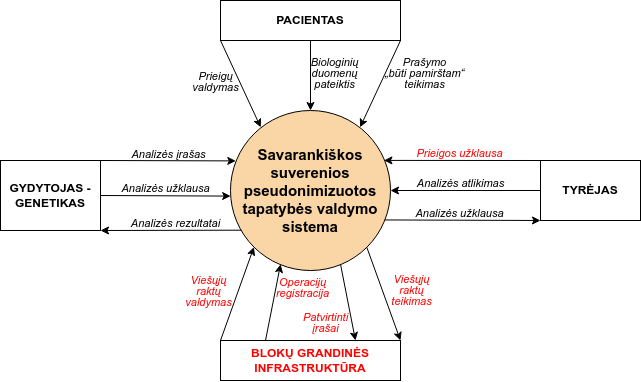

The diagram above was exported from draw.io. Its source (the exported page's mxGraphModel, read from the mxfile embedded in the PNG):
<mxGraphModel dx="946" dy="585" grid="1" gridSize="10" guides="1" tooltips="1" connect="1" arrows="1" fold="1" page="1" pageScale="1" pageWidth="850" pageHeight="1100" math="0" shadow="0">
  <root>
    <mxCell id="0" />
    <mxCell id="1" parent="0" />
    <mxCell id="z5R62NmVlcl_oEuctuTb-2" value="&lt;font style=&quot;font-size: 15px;&quot;&gt;&lt;b&gt;Savarankiškos suverenios pseudonimizuotos tapatybės valdymo sistema&lt;/b&gt;&lt;/font&gt;" style="ellipse;whiteSpace=wrap;html=1;aspect=fixed;fillColor=light-dark(#FAD6A6,#625441);" vertex="1" parent="1">
      <mxGeometry x="350" y="330" width="160" height="160" as="geometry" />
    </mxCell>
    <mxCell id="z5R62NmVlcl_oEuctuTb-3" value="&lt;b&gt;GYDYTOJAS - GENETIKAS&lt;/b&gt;" style="rounded=0;whiteSpace=wrap;html=1;" vertex="1" parent="1">
      <mxGeometry x="120" y="380" width="100" height="70" as="geometry" />
    </mxCell>
    <mxCell id="z5R62NmVlcl_oEuctuTb-4" value="&lt;b&gt;PACIENTAS&lt;/b&gt;" style="rounded=0;whiteSpace=wrap;html=1;" vertex="1" parent="1">
      <mxGeometry x="340" y="220" width="180" height="40" as="geometry" />
    </mxCell>
    <mxCell id="z5R62NmVlcl_oEuctuTb-5" value="&lt;b&gt;TYRĖJAS&lt;/b&gt;" style="rounded=0;whiteSpace=wrap;html=1;" vertex="1" parent="1">
      <mxGeometry x="660" y="380" width="100" height="60" as="geometry" />
    </mxCell>
    <mxCell id="z5R62NmVlcl_oEuctuTb-6" value="" style="endArrow=classic;html=1;rounded=0;exitX=0.5;exitY=1;exitDx=0;exitDy=0;entryX=0.5;entryY=0;entryDx=0;entryDy=0;" edge="1" parent="1" source="z5R62NmVlcl_oEuctuTb-4" target="z5R62NmVlcl_oEuctuTb-2">
      <mxGeometry relative="1" as="geometry">
        <mxPoint x="440" y="300" as="sourcePoint" />
        <mxPoint x="540" y="300" as="targetPoint" />
      </mxGeometry>
    </mxCell>
    <mxCell id="z5R62NmVlcl_oEuctuTb-7" value="&lt;div style=&quot;line-height: 100%;&quot;&gt;&lt;i&gt;Biologinių&lt;/i&gt;&lt;/div&gt;&lt;div style=&quot;line-height: 100%;&quot;&gt;&lt;i&gt;duomenų&lt;/i&gt;&lt;/div&gt;&lt;div style=&quot;line-height: 100%;&quot;&gt;&lt;i&gt;pateiktis&lt;/i&gt;&lt;/div&gt;" style="edgeLabel;resizable=0;html=1;;align=center;verticalAlign=middle;" connectable="0" vertex="1" parent="z5R62NmVlcl_oEuctuTb-6">
      <mxGeometry relative="1" as="geometry">
        <mxPoint x="24" y="-3" as="offset" />
      </mxGeometry>
    </mxCell>
    <mxCell id="z5R62NmVlcl_oEuctuTb-10" value="" style="endArrow=classic;html=1;rounded=0;entryX=0.033;entryY=0.315;entryDx=0;entryDy=0;exitX=1;exitY=0;exitDx=0;exitDy=0;entryPerimeter=0;" edge="1" parent="1" source="z5R62NmVlcl_oEuctuTb-3" target="z5R62NmVlcl_oEuctuTb-2">
      <mxGeometry relative="1" as="geometry">
        <mxPoint x="220" y="380" as="sourcePoint" />
        <mxPoint x="350.79999999999995" y="380.6600000000001" as="targetPoint" />
      </mxGeometry>
    </mxCell>
    <mxCell id="z5R62NmVlcl_oEuctuTb-11" value="&lt;div style=&quot;line-height: 100%;&quot;&gt;&lt;i&gt;Analizės&amp;nbsp;&lt;span style=&quot;background-color: light-dark(#ffffff, var(--ge-dark-color, #121212)); color: light-dark(rgb(0, 0, 0), rgb(255, 255, 255));&quot;&gt;įrašas&lt;/span&gt;&lt;/i&gt;&lt;/div&gt;" style="edgeLabel;resizable=0;html=1;;align=center;verticalAlign=middle;" connectable="0" vertex="1" parent="z5R62NmVlcl_oEuctuTb-10">
      <mxGeometry relative="1" as="geometry">
        <mxPoint y="-7" as="offset" />
      </mxGeometry>
    </mxCell>
    <mxCell id="z5R62NmVlcl_oEuctuTb-12" value="" style="endArrow=classic;html=1;rounded=0;exitX=0;exitY=0.5;exitDx=0;exitDy=0;entryX=1;entryY=0.5;entryDx=0;entryDy=0;" edge="1" parent="1" source="z5R62NmVlcl_oEuctuTb-5" target="z5R62NmVlcl_oEuctuTb-2">
      <mxGeometry relative="1" as="geometry">
        <mxPoint x="550" y="480" as="sourcePoint" />
        <mxPoint x="460" y="530" as="targetPoint" />
      </mxGeometry>
    </mxCell>
    <mxCell id="z5R62NmVlcl_oEuctuTb-13" value="&lt;div style=&quot;line-height: 100%;&quot;&gt;&lt;i&gt;Analizės atlikimas&lt;/i&gt;&lt;/div&gt;" style="edgeLabel;resizable=0;html=1;;align=center;verticalAlign=middle;" connectable="0" vertex="1" parent="z5R62NmVlcl_oEuctuTb-12">
      <mxGeometry relative="1" as="geometry">
        <mxPoint x="-5" y="-7" as="offset" />
      </mxGeometry>
    </mxCell>
    <mxCell id="z5R62NmVlcl_oEuctuTb-14" value="" style="endArrow=classic;html=1;rounded=0;entryX=0.001;entryY=0.535;entryDx=0;entryDy=0;entryPerimeter=0;exitX=1;exitY=0.5;exitDx=0;exitDy=0;" edge="1" parent="1" source="z5R62NmVlcl_oEuctuTb-3" target="z5R62NmVlcl_oEuctuTb-2">
      <mxGeometry relative="1" as="geometry">
        <mxPoint x="219.9999999999999" y="414.41" as="sourcePoint" />
        <mxPoint x="351.60000000000014" y="415.59" as="targetPoint" />
      </mxGeometry>
    </mxCell>
    <mxCell id="z5R62NmVlcl_oEuctuTb-15" value="&lt;div style=&quot;line-height: 100%;&quot;&gt;&lt;i&gt;Analizės&amp;nbsp;&lt;span style=&quot;background-color: light-dark(#ffffff, var(--ge-dark-color, #121212)); color: light-dark(rgb(0, 0, 0), rgb(255, 255, 255));&quot;&gt;užklausa&lt;/span&gt;&lt;/i&gt;&lt;/div&gt;" style="edgeLabel;resizable=0;html=1;;align=center;verticalAlign=middle;" connectable="0" vertex="1" parent="z5R62NmVlcl_oEuctuTb-14">
      <mxGeometry relative="1" as="geometry">
        <mxPoint y="-8" as="offset" />
      </mxGeometry>
    </mxCell>
    <mxCell id="z5R62NmVlcl_oEuctuTb-16" value="" style="endArrow=classic;html=1;rounded=0;exitX=1;exitY=1;exitDx=0;exitDy=0;entryX=0.81;entryY=0.105;entryDx=0;entryDy=0;entryPerimeter=0;" edge="1" parent="1" source="z5R62NmVlcl_oEuctuTb-4" target="z5R62NmVlcl_oEuctuTb-2">
      <mxGeometry relative="1" as="geometry">
        <mxPoint x="485" y="270" as="sourcePoint" />
        <mxPoint x="490" y="340" as="targetPoint" />
      </mxGeometry>
    </mxCell>
    <mxCell id="z5R62NmVlcl_oEuctuTb-17" value="&lt;div style=&quot;line-height: 100%;&quot;&gt;&lt;i&gt;Prašymo&lt;/i&gt;&lt;/div&gt;&lt;div style=&quot;line-height: 100%;&quot;&gt;&lt;i&gt;„būti pamirštam“&lt;/i&gt;&lt;/div&gt;&lt;div style=&quot;line-height: 100%;&quot;&gt;&lt;i&gt;teikimas&lt;/i&gt;&lt;/div&gt;" style="edgeLabel;resizable=0;html=1;;align=center;verticalAlign=middle;labelBackgroundColor=none;" connectable="0" vertex="1" parent="z5R62NmVlcl_oEuctuTb-16">
      <mxGeometry relative="1" as="geometry">
        <mxPoint x="44" y="-10" as="offset" />
      </mxGeometry>
    </mxCell>
    <mxCell id="z5R62NmVlcl_oEuctuTb-19" value="" style="endArrow=classic;html=1;rounded=0;exitX=0.964;exitY=0.684;exitDx=0;exitDy=0;exitPerimeter=0;entryX=0;entryY=1;entryDx=0;entryDy=0;" edge="1" parent="1" source="z5R62NmVlcl_oEuctuTb-2" target="z5R62NmVlcl_oEuctuTb-5">
      <mxGeometry relative="1" as="geometry">
        <mxPoint x="510" y="434" as="sourcePoint" />
        <mxPoint x="660" y="430" as="targetPoint" />
      </mxGeometry>
    </mxCell>
    <mxCell id="z5R62NmVlcl_oEuctuTb-20" value="&lt;div style=&quot;line-height: 100%;&quot;&gt;&lt;span&gt;Analizės užklausa&lt;/span&gt;&lt;/div&gt;" style="edgeLabel;resizable=0;html=1;;align=center;verticalAlign=middle;fontStyle=2" connectable="0" vertex="1" parent="z5R62NmVlcl_oEuctuTb-19">
      <mxGeometry relative="1" as="geometry">
        <mxPoint x="-4" y="-7" as="offset" />
      </mxGeometry>
    </mxCell>
    <mxCell id="z5R62NmVlcl_oEuctuTb-21" value="" style="endArrow=classic;html=1;rounded=0;exitX=0;exitY=1;exitDx=0;exitDy=0;entryX=0.189;entryY=0.105;entryDx=0;entryDy=0;entryPerimeter=0;" edge="1" parent="1" source="z5R62NmVlcl_oEuctuTb-4" target="z5R62NmVlcl_oEuctuTb-2">
      <mxGeometry relative="1" as="geometry">
        <mxPoint x="380" y="260" as="sourcePoint" />
        <mxPoint x="385" y="330" as="targetPoint" />
      </mxGeometry>
    </mxCell>
    <mxCell id="z5R62NmVlcl_oEuctuTb-22" value="&lt;div style=&quot;line-height: 100%;&quot;&gt;&lt;i&gt;Prieigų&lt;/i&gt;&lt;/div&gt;&lt;div style=&quot;line-height: 100%;&quot;&gt;&lt;i&gt;valdymas&lt;/i&gt;&lt;/div&gt;" style="edgeLabel;resizable=0;html=1;;align=center;verticalAlign=middle;labelBackgroundColor=none;" connectable="0" vertex="1" parent="z5R62NmVlcl_oEuctuTb-21">
      <mxGeometry relative="1" as="geometry">
        <mxPoint x="-25" y="-3" as="offset" />
      </mxGeometry>
    </mxCell>
    <mxCell id="z5R62NmVlcl_oEuctuTb-24" value="" style="endArrow=classic;html=1;rounded=0;exitX=0;exitY=0;exitDx=0;exitDy=0;entryX=0.959;entryY=0.312;entryDx=0;entryDy=0;entryPerimeter=0;" edge="1" parent="1" source="z5R62NmVlcl_oEuctuTb-5" target="z5R62NmVlcl_oEuctuTb-2">
      <mxGeometry relative="1" as="geometry">
        <mxPoint x="540" y="320" as="sourcePoint" />
        <mxPoint x="545" y="390" as="targetPoint" />
      </mxGeometry>
    </mxCell>
    <mxCell id="z5R62NmVlcl_oEuctuTb-25" value="&lt;div style=&quot;line-height: 100%;&quot;&gt;&lt;font style=&quot;color: rgb(255, 0, 0);&quot;&gt;&lt;i&gt;Prieigos užklausa&lt;/i&gt;&lt;/font&gt;&lt;/div&gt;" style="edgeLabel;resizable=0;html=1;;align=center;verticalAlign=middle;" connectable="0" vertex="1" parent="z5R62NmVlcl_oEuctuTb-24">
      <mxGeometry relative="1" as="geometry">
        <mxPoint x="-3" y="-7" as="offset" />
      </mxGeometry>
    </mxCell>
    <mxCell id="z5R62NmVlcl_oEuctuTb-26" value="" style="endArrow=classic;html=1;rounded=0;exitX=0.069;exitY=0.748;exitDx=0;exitDy=0;entryX=1;entryY=1;entryDx=0;entryDy=0;exitPerimeter=0;" edge="1" parent="1" source="z5R62NmVlcl_oEuctuTb-2" target="z5R62NmVlcl_oEuctuTb-3">
      <mxGeometry relative="1" as="geometry">
        <mxPoint x="310" y="450" as="sourcePoint" />
        <mxPoint x="220" y="450" as="targetPoint" />
      </mxGeometry>
    </mxCell>
    <mxCell id="z5R62NmVlcl_oEuctuTb-27" value="&lt;div style=&quot;line-height: 100%;&quot;&gt;&lt;i&gt;Analizės&amp;nbsp;&lt;span style=&quot;background-color: light-dark(#ffffff, var(--ge-dark-color, #121212)); color: light-dark(rgb(0, 0, 0), rgb(255, 255, 255));&quot;&gt;rezultatai&lt;/span&gt;&lt;/i&gt;&lt;/div&gt;" style="edgeLabel;resizable=0;html=1;;align=center;verticalAlign=middle;" connectable="0" vertex="1" parent="z5R62NmVlcl_oEuctuTb-26">
      <mxGeometry relative="1" as="geometry">
        <mxPoint x="4" y="-7" as="offset" />
      </mxGeometry>
    </mxCell>
    <mxCell id="z5R62NmVlcl_oEuctuTb-28" value="" style="endArrow=classic;html=1;rounded=0;exitX=0.688;exitY=0.963;exitDx=0;exitDy=0;exitPerimeter=0;entryX=0.75;entryY=0;entryDx=0;entryDy=0;" edge="1" parent="1" source="z5R62NmVlcl_oEuctuTb-2" target="z5R62NmVlcl_oEuctuTb-30">
      <mxGeometry relative="1" as="geometry">
        <mxPoint x="590" y="540" as="sourcePoint" />
        <mxPoint x="500" y="540" as="targetPoint" />
      </mxGeometry>
    </mxCell>
    <mxCell id="z5R62NmVlcl_oEuctuTb-29" value="&lt;div style=&quot;line-height: 100%;&quot;&gt;&lt;i&gt;Patvirtinti&lt;/i&gt;&lt;/div&gt;&lt;div style=&quot;line-height: 100%;&quot;&gt;&lt;i&gt;įrašai&lt;/i&gt;&lt;/div&gt;" style="edgeLabel;resizable=0;html=1;;align=center;verticalAlign=middle;labelBackgroundColor=none;fontColor=#FF0000;" connectable="0" vertex="1" parent="z5R62NmVlcl_oEuctuTb-28">
      <mxGeometry relative="1" as="geometry">
        <mxPoint x="-23" y="20" as="offset" />
      </mxGeometry>
    </mxCell>
    <mxCell id="z5R62NmVlcl_oEuctuTb-30" value="&lt;b&gt;&lt;font style=&quot;color: rgb(255, 0, 0);&quot;&gt;BLOKŲ GRANDINĖS INFRASTRUKTŪRA&lt;/font&gt;&lt;/b&gt;" style="rounded=0;whiteSpace=wrap;html=1;" vertex="1" parent="1">
      <mxGeometry x="340" y="560" width="180" height="40" as="geometry" />
    </mxCell>
    <mxCell id="z5R62NmVlcl_oEuctuTb-33" value="" style="endArrow=classic;html=1;rounded=0;exitX=0.25;exitY=0;exitDx=0;exitDy=0;entryX=0.313;entryY=0.961;entryDx=0;entryDy=0;entryPerimeter=0;" edge="1" parent="1" source="z5R62NmVlcl_oEuctuTb-30" target="z5R62NmVlcl_oEuctuTb-2">
      <mxGeometry relative="1" as="geometry">
        <mxPoint x="430.2361904761908" y="560" as="sourcePoint" />
        <mxPoint x="430.2361904761908" y="490" as="targetPoint" />
      </mxGeometry>
    </mxCell>
    <mxCell id="z5R62NmVlcl_oEuctuTb-34" value="&lt;div style=&quot;line-height: 100%;&quot;&gt;&lt;i&gt;Operacijų&lt;/i&gt;&lt;/div&gt;&lt;div style=&quot;line-height: 100%;&quot;&gt;&lt;i&gt;registracija&lt;/i&gt;&lt;/div&gt;" style="edgeLabel;resizable=0;html=1;;align=center;verticalAlign=middle;labelBackgroundColor=none;fontColor=#FF0000;" connectable="0" vertex="1" parent="z5R62NmVlcl_oEuctuTb-33">
      <mxGeometry relative="1" as="geometry">
        <mxPoint x="29" y="-15" as="offset" />
      </mxGeometry>
    </mxCell>
    <mxCell id="z5R62NmVlcl_oEuctuTb-35" value="" style="endArrow=classic;html=1;rounded=0;exitX=0;exitY=0;exitDx=0;exitDy=0;entryX=0;entryY=1;entryDx=0;entryDy=0;" edge="1" parent="1" source="z5R62NmVlcl_oEuctuTb-30" target="z5R62NmVlcl_oEuctuTb-2">
      <mxGeometry relative="1" as="geometry">
        <mxPoint x="339.9961904761908" y="550" as="sourcePoint" />
        <mxPoint x="339.9961904761908" y="480" as="targetPoint" />
      </mxGeometry>
    </mxCell>
    <mxCell id="z5R62NmVlcl_oEuctuTb-36" value="&lt;div style=&quot;line-height: 100%;&quot;&gt;&lt;i&gt;Viešųjų&lt;/i&gt;&lt;/div&gt;&lt;div style=&quot;line-height: 100%;&quot;&gt;&lt;i&gt;raktų&lt;/i&gt;&lt;/div&gt;&lt;div style=&quot;line-height: 100%;&quot;&gt;&lt;i&gt;valdymas&lt;/i&gt;&lt;/div&gt;" style="edgeLabel;resizable=0;html=1;;align=center;verticalAlign=middle;labelBackgroundColor=none;fontColor=#FF0000;" connectable="0" vertex="1" parent="z5R62NmVlcl_oEuctuTb-35">
      <mxGeometry relative="1" as="geometry">
        <mxPoint x="-29" y="-3" as="offset" />
      </mxGeometry>
    </mxCell>
    <mxCell id="z5R62NmVlcl_oEuctuTb-38" value="" style="endArrow=classic;html=1;rounded=0;exitX=1;exitY=1;exitDx=0;exitDy=0;entryX=1;entryY=0;entryDx=0;entryDy=0;" edge="1" parent="1" source="z5R62NmVlcl_oEuctuTb-2" target="z5R62NmVlcl_oEuctuTb-30">
      <mxGeometry relative="1" as="geometry">
        <mxPoint x="470" y="494" as="sourcePoint" />
        <mxPoint x="485" y="570" as="targetPoint" />
      </mxGeometry>
    </mxCell>
    <mxCell id="z5R62NmVlcl_oEuctuTb-39" value="&lt;div style=&quot;line-height: 100%;&quot;&gt;&lt;i&gt;Viešųjų&lt;/i&gt;&lt;/div&gt;&lt;div style=&quot;line-height: 100%;&quot;&gt;&lt;i&gt;raktų&lt;/i&gt;&lt;/div&gt;&lt;div style=&quot;line-height: 100%;&quot;&gt;&lt;i&gt;teikimas&lt;/i&gt;&lt;/div&gt;" style="edgeLabel;resizable=0;html=1;;align=center;verticalAlign=middle;labelBackgroundColor=none;fontColor=#FF0000;" connectable="0" vertex="1" parent="z5R62NmVlcl_oEuctuTb-38">
      <mxGeometry relative="1" as="geometry">
        <mxPoint x="27" y="-4" as="offset" />
      </mxGeometry>
    </mxCell>
  </root>
</mxGraphModel>